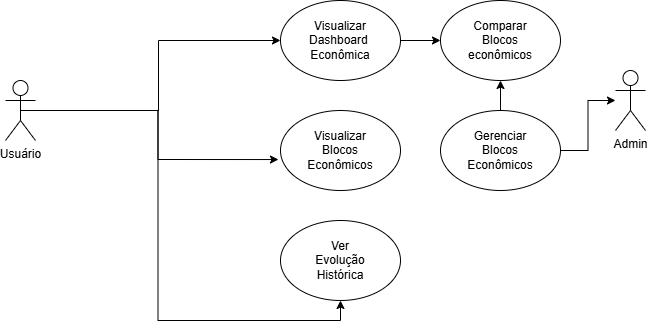

The diagram above was exported from draw.io. Its source (the exported page's mxGraphModel, read from the mxfile embedded in the PNG):
<mxGraphModel dx="1624" dy="822" grid="1" gridSize="10" guides="1" tooltips="1" connect="1" arrows="1" fold="1" page="1" pageScale="1" pageWidth="827" pageHeight="1169" math="0" shadow="0">
  <root>
    <mxCell id="0" />
    <mxCell id="1" parent="0" />
    <mxCell id="J10iUVB2gOGu_LkK6keO-23" style="edgeStyle=orthogonalEdgeStyle;rounded=0;orthogonalLoop=1;jettySize=auto;html=1;exitX=0.5;exitY=0.5;exitDx=0;exitDy=0;exitPerimeter=0;" parent="1" source="J10iUVB2gOGu_LkK6keO-1" target="J10iUVB2gOGu_LkK6keO-13" edge="1">
      <mxGeometry relative="1" as="geometry">
        <Array as="points">
          <mxPoint x="248" y="180" />
          <mxPoint x="248" y="110" />
        </Array>
      </mxGeometry>
    </mxCell>
    <mxCell id="J10iUVB2gOGu_LkK6keO-26" style="edgeStyle=orthogonalEdgeStyle;rounded=0;orthogonalLoop=1;jettySize=auto;html=1;entryX=0.5;entryY=1;entryDx=0;entryDy=0;" parent="1" source="J10iUVB2gOGu_LkK6keO-1" target="J10iUVB2gOGu_LkK6keO-15" edge="1">
      <mxGeometry relative="1" as="geometry" />
    </mxCell>
    <mxCell id="J10iUVB2gOGu_LkK6keO-1" value="Usuário" style="shape=umlActor;verticalLabelPosition=bottom;verticalAlign=top;html=1;outlineConnect=0;" parent="1" vertex="1">
      <mxGeometry x="95" y="150" width="30" height="60" as="geometry" />
    </mxCell>
    <mxCell id="J10iUVB2gOGu_LkK6keO-2" value="Admin" style="shape=umlActor;verticalLabelPosition=bottom;verticalAlign=top;html=1;outlineConnect=0;" parent="1" vertex="1">
      <mxGeometry x="705" y="140" width="30" height="60" as="geometry" />
    </mxCell>
    <mxCell id="J10iUVB2gOGu_LkK6keO-28" style="edgeStyle=orthogonalEdgeStyle;rounded=0;orthogonalLoop=1;jettySize=auto;html=1;exitX=1;exitY=0.5;exitDx=0;exitDy=0;entryX=0;entryY=0.5;entryDx=0;entryDy=0;" parent="1" source="J10iUVB2gOGu_LkK6keO-13" target="J10iUVB2gOGu_LkK6keO-17" edge="1">
      <mxGeometry relative="1" as="geometry" />
    </mxCell>
    <mxCell id="J10iUVB2gOGu_LkK6keO-13" value="Visualizar&lt;br&gt;Dashboard&amp;nbsp;&lt;br&gt;Econômica" style="ellipse;whiteSpace=wrap;html=1;" parent="1" vertex="1">
      <mxGeometry x="370" y="70" width="120" height="80" as="geometry" />
    </mxCell>
    <mxCell id="J10iUVB2gOGu_LkK6keO-14" value="Visualizar&lt;br&gt;Blocos&lt;br&gt;Econômicos" style="ellipse;whiteSpace=wrap;html=1;" parent="1" vertex="1">
      <mxGeometry x="370" y="180" width="120" height="80" as="geometry" />
    </mxCell>
    <mxCell id="J10iUVB2gOGu_LkK6keO-15" value="Ver&lt;br&gt;Evolução&lt;br&gt;Histórica" style="ellipse;whiteSpace=wrap;html=1;" parent="1" vertex="1">
      <mxGeometry x="370" y="290" width="120" height="80" as="geometry" />
    </mxCell>
    <mxCell id="J10iUVB2gOGu_LkK6keO-17" value="Comparar&lt;br&gt;Blocos&lt;br&gt;econômicos" style="ellipse;whiteSpace=wrap;html=1;" parent="1" vertex="1">
      <mxGeometry x="530" y="70" width="120" height="80" as="geometry" />
    </mxCell>
    <mxCell id="J10iUVB2gOGu_LkK6keO-29" style="edgeStyle=orthogonalEdgeStyle;rounded=0;orthogonalLoop=1;jettySize=auto;html=1;" parent="1" source="J10iUVB2gOGu_LkK6keO-18" target="J10iUVB2gOGu_LkK6keO-17" edge="1">
      <mxGeometry relative="1" as="geometry" />
    </mxCell>
    <mxCell id="J10iUVB2gOGu_LkK6keO-30" style="edgeStyle=orthogonalEdgeStyle;rounded=0;orthogonalLoop=1;jettySize=auto;html=1;" parent="1" source="J10iUVB2gOGu_LkK6keO-18" target="J10iUVB2gOGu_LkK6keO-2" edge="1">
      <mxGeometry relative="1" as="geometry" />
    </mxCell>
    <mxCell id="J10iUVB2gOGu_LkK6keO-18" value="Gerenciar&lt;br&gt;Blocos&lt;br&gt;Econômicos" style="ellipse;whiteSpace=wrap;html=1;" parent="1" vertex="1">
      <mxGeometry x="530" y="180" width="120" height="80" as="geometry" />
    </mxCell>
    <mxCell id="J10iUVB2gOGu_LkK6keO-24" style="edgeStyle=orthogonalEdgeStyle;rounded=0;orthogonalLoop=1;jettySize=auto;html=1;entryX=-0.017;entryY=0.613;entryDx=0;entryDy=0;entryPerimeter=0;" parent="1" source="J10iUVB2gOGu_LkK6keO-1" target="J10iUVB2gOGu_LkK6keO-14" edge="1">
      <mxGeometry relative="1" as="geometry" />
    </mxCell>
  </root>
</mxGraphModel>